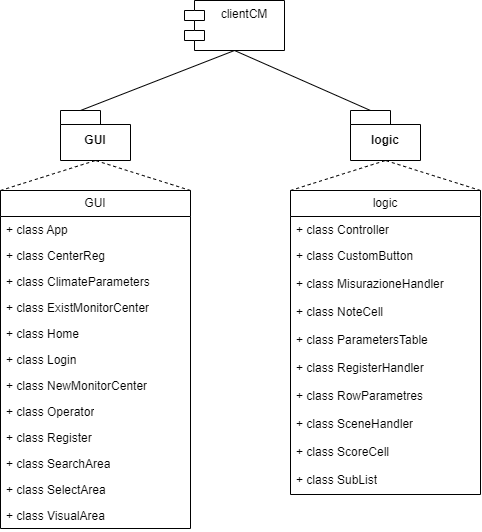

The diagram above was exported from draw.io. Its source (the exported page's mxGraphModel, read from the mxfile embedded in the PNG):
<mxGraphModel dx="485" dy="616" grid="1" gridSize="10" guides="1" tooltips="1" connect="1" arrows="1" fold="1" page="1" pageScale="1" pageWidth="827" pageHeight="1169" math="0" shadow="0">
  <root>
    <mxCell id="0" />
    <mxCell id="1" parent="0" />
    <mxCell id="wiro7uZY9FV6LWKzS3-Z-1" value="clientCM" style="shape=module;align=left;spacingLeft=20;align=center;verticalAlign=top;whiteSpace=wrap;html=1;" parent="1" vertex="1">
      <mxGeometry x="364" y="80" width="100" height="50" as="geometry" />
    </mxCell>
    <mxCell id="PtCNH-K16RAF20H4wymd-1" value="GUI" style="shape=folder;fontStyle=1;spacingTop=10;tabWidth=40;tabHeight=14;tabPosition=left;html=1;whiteSpace=wrap;" parent="1" vertex="1">
      <mxGeometry x="240" y="190" width="70" height="50" as="geometry" />
    </mxCell>
    <mxCell id="PtCNH-K16RAF20H4wymd-2" value="logic" style="shape=folder;fontStyle=1;spacingTop=10;tabWidth=40;tabHeight=14;tabPosition=left;html=1;whiteSpace=wrap;" parent="1" vertex="1">
      <mxGeometry x="530" y="190" width="70" height="50" as="geometry" />
    </mxCell>
    <mxCell id="PtCNH-K16RAF20H4wymd-3" value="GUI" style="swimlane;fontStyle=0;childLayout=stackLayout;horizontal=1;startSize=26;fillColor=none;horizontalStack=0;resizeParent=1;resizeParentMax=0;resizeLast=0;collapsible=1;marginBottom=0;whiteSpace=wrap;html=1;" parent="1" vertex="1">
      <mxGeometry x="180" y="270" width="190" height="338" as="geometry" />
    </mxCell>
    <mxCell id="PtCNH-K16RAF20H4wymd-4" value="+ class App" style="text;strokeColor=none;fillColor=none;align=left;verticalAlign=top;spacingLeft=4;spacingRight=4;overflow=hidden;rotatable=0;points=[[0,0.5],[1,0.5]];portConstraint=eastwest;whiteSpace=wrap;html=1;" parent="PtCNH-K16RAF20H4wymd-3" vertex="1">
      <mxGeometry y="26" width="190" height="26" as="geometry" />
    </mxCell>
    <mxCell id="EiGf9gEx7wCysdyFNiyk-2" value="+ class CenterReg" style="text;strokeColor=none;fillColor=none;align=left;verticalAlign=top;spacingLeft=4;spacingRight=4;overflow=hidden;rotatable=0;points=[[0,0.5],[1,0.5]];portConstraint=eastwest;whiteSpace=wrap;html=1;" parent="PtCNH-K16RAF20H4wymd-3" vertex="1">
      <mxGeometry y="52" width="190" height="26" as="geometry" />
    </mxCell>
    <mxCell id="EiGf9gEx7wCysdyFNiyk-3" value="+ class ClimateParameters" style="text;strokeColor=none;fillColor=none;align=left;verticalAlign=top;spacingLeft=4;spacingRight=4;overflow=hidden;rotatable=0;points=[[0,0.5],[1,0.5]];portConstraint=eastwest;whiteSpace=wrap;html=1;" parent="PtCNH-K16RAF20H4wymd-3" vertex="1">
      <mxGeometry y="78" width="190" height="26" as="geometry" />
    </mxCell>
    <mxCell id="EiGf9gEx7wCysdyFNiyk-4" value="+ class ExistMonitorCenter" style="text;strokeColor=none;fillColor=none;align=left;verticalAlign=top;spacingLeft=4;spacingRight=4;overflow=hidden;rotatable=0;points=[[0,0.5],[1,0.5]];portConstraint=eastwest;whiteSpace=wrap;html=1;" parent="PtCNH-K16RAF20H4wymd-3" vertex="1">
      <mxGeometry y="104" width="190" height="26" as="geometry" />
    </mxCell>
    <mxCell id="EiGf9gEx7wCysdyFNiyk-5" value="+ class Home" style="text;strokeColor=none;fillColor=none;align=left;verticalAlign=top;spacingLeft=4;spacingRight=4;overflow=hidden;rotatable=0;points=[[0,0.5],[1,0.5]];portConstraint=eastwest;whiteSpace=wrap;html=1;" parent="PtCNH-K16RAF20H4wymd-3" vertex="1">
      <mxGeometry y="130" width="190" height="26" as="geometry" />
    </mxCell>
    <mxCell id="EiGf9gEx7wCysdyFNiyk-6" value="+ class Login" style="text;strokeColor=none;fillColor=none;align=left;verticalAlign=top;spacingLeft=4;spacingRight=4;overflow=hidden;rotatable=0;points=[[0,0.5],[1,0.5]];portConstraint=eastwest;whiteSpace=wrap;html=1;" parent="PtCNH-K16RAF20H4wymd-3" vertex="1">
      <mxGeometry y="156" width="190" height="26" as="geometry" />
    </mxCell>
    <mxCell id="EiGf9gEx7wCysdyFNiyk-7" value="+ class NewMonitorCenter" style="text;strokeColor=none;fillColor=none;align=left;verticalAlign=top;spacingLeft=4;spacingRight=4;overflow=hidden;rotatable=0;points=[[0,0.5],[1,0.5]];portConstraint=eastwest;whiteSpace=wrap;html=1;" parent="PtCNH-K16RAF20H4wymd-3" vertex="1">
      <mxGeometry y="182" width="190" height="26" as="geometry" />
    </mxCell>
    <mxCell id="EiGf9gEx7wCysdyFNiyk-8" value="+ class Operator" style="text;strokeColor=none;fillColor=none;align=left;verticalAlign=top;spacingLeft=4;spacingRight=4;overflow=hidden;rotatable=0;points=[[0,0.5],[1,0.5]];portConstraint=eastwest;whiteSpace=wrap;html=1;" parent="PtCNH-K16RAF20H4wymd-3" vertex="1">
      <mxGeometry y="208" width="190" height="26" as="geometry" />
    </mxCell>
    <mxCell id="EiGf9gEx7wCysdyFNiyk-9" value="+ class Register" style="text;strokeColor=none;fillColor=none;align=left;verticalAlign=top;spacingLeft=4;spacingRight=4;overflow=hidden;rotatable=0;points=[[0,0.5],[1,0.5]];portConstraint=eastwest;whiteSpace=wrap;html=1;" parent="PtCNH-K16RAF20H4wymd-3" vertex="1">
      <mxGeometry y="234" width="190" height="26" as="geometry" />
    </mxCell>
    <mxCell id="EiGf9gEx7wCysdyFNiyk-24" value="+ class SearchArea" style="text;strokeColor=none;fillColor=none;align=left;verticalAlign=top;spacingLeft=4;spacingRight=4;overflow=hidden;rotatable=0;points=[[0,0.5],[1,0.5]];portConstraint=eastwest;whiteSpace=wrap;html=1;" parent="PtCNH-K16RAF20H4wymd-3" vertex="1">
      <mxGeometry y="260" width="190" height="26" as="geometry" />
    </mxCell>
    <mxCell id="EiGf9gEx7wCysdyFNiyk-25" value="+ class SelectArea" style="text;strokeColor=none;fillColor=none;align=left;verticalAlign=top;spacingLeft=4;spacingRight=4;overflow=hidden;rotatable=0;points=[[0,0.5],[1,0.5]];portConstraint=eastwest;whiteSpace=wrap;html=1;" parent="PtCNH-K16RAF20H4wymd-3" vertex="1">
      <mxGeometry y="286" width="190" height="26" as="geometry" />
    </mxCell>
    <mxCell id="EiGf9gEx7wCysdyFNiyk-27" value="+ class VisualArea" style="text;strokeColor=none;fillColor=none;align=left;verticalAlign=top;spacingLeft=4;spacingRight=4;overflow=hidden;rotatable=0;points=[[0,0.5],[1,0.5]];portConstraint=eastwest;whiteSpace=wrap;html=1;" parent="PtCNH-K16RAF20H4wymd-3" vertex="1">
      <mxGeometry y="312" width="190" height="26" as="geometry" />
    </mxCell>
    <mxCell id="PtCNH-K16RAF20H4wymd-7" value="logic" style="swimlane;fontStyle=0;childLayout=stackLayout;horizontal=1;startSize=26;fillColor=none;horizontalStack=0;resizeParent=1;resizeParentMax=0;resizeLast=0;collapsible=1;marginBottom=0;whiteSpace=wrap;html=1;" parent="1" vertex="1">
      <mxGeometry x="470" y="270" width="190" height="304" as="geometry" />
    </mxCell>
    <mxCell id="EiGf9gEx7wCysdyFNiyk-10" value="+ class Controller" style="text;strokeColor=none;fillColor=none;align=left;verticalAlign=top;spacingLeft=4;spacingRight=4;overflow=hidden;rotatable=0;points=[[0,0.5],[1,0.5]];portConstraint=eastwest;whiteSpace=wrap;html=1;" parent="PtCNH-K16RAF20H4wymd-7" vertex="1">
      <mxGeometry y="26" width="190" height="26" as="geometry" />
    </mxCell>
    <mxCell id="EiGf9gEx7wCysdyFNiyk-11" value="+ class CustomButton" style="text;strokeColor=none;fillColor=none;align=left;verticalAlign=top;spacingLeft=4;spacingRight=4;overflow=hidden;rotatable=0;points=[[0,0.5],[1,0.5]];portConstraint=eastwest;whiteSpace=wrap;html=1;" parent="PtCNH-K16RAF20H4wymd-7" vertex="1">
      <mxGeometry y="52" width="190" height="28" as="geometry" />
    </mxCell>
    <mxCell id="EiGf9gEx7wCysdyFNiyk-12" value="+ class MisurazioneHandler" style="text;strokeColor=none;fillColor=none;align=left;verticalAlign=top;spacingLeft=4;spacingRight=4;overflow=hidden;rotatable=0;points=[[0,0.5],[1,0.5]];portConstraint=eastwest;whiteSpace=wrap;html=1;" parent="PtCNH-K16RAF20H4wymd-7" vertex="1">
      <mxGeometry y="80" width="190" height="28" as="geometry" />
    </mxCell>
    <mxCell id="EiGf9gEx7wCysdyFNiyk-17" value="+ class NoteCell" style="text;strokeColor=none;fillColor=none;align=left;verticalAlign=top;spacingLeft=4;spacingRight=4;overflow=hidden;rotatable=0;points=[[0,0.5],[1,0.5]];portConstraint=eastwest;whiteSpace=wrap;html=1;" parent="PtCNH-K16RAF20H4wymd-7" vertex="1">
      <mxGeometry y="108" width="190" height="28" as="geometry" />
    </mxCell>
    <mxCell id="EiGf9gEx7wCysdyFNiyk-18" value="+ class ParametersTable" style="text;strokeColor=none;fillColor=none;align=left;verticalAlign=top;spacingLeft=4;spacingRight=4;overflow=hidden;rotatable=0;points=[[0,0.5],[1,0.5]];portConstraint=eastwest;whiteSpace=wrap;html=1;" parent="PtCNH-K16RAF20H4wymd-7" vertex="1">
      <mxGeometry y="136" width="190" height="28" as="geometry" />
    </mxCell>
    <mxCell id="EiGf9gEx7wCysdyFNiyk-19" value="+ class RegisterHandler" style="text;strokeColor=none;fillColor=none;align=left;verticalAlign=top;spacingLeft=4;spacingRight=4;overflow=hidden;rotatable=0;points=[[0,0.5],[1,0.5]];portConstraint=eastwest;whiteSpace=wrap;html=1;" parent="PtCNH-K16RAF20H4wymd-7" vertex="1">
      <mxGeometry y="164" width="190" height="28" as="geometry" />
    </mxCell>
    <mxCell id="EiGf9gEx7wCysdyFNiyk-20" value="+ class RowParametres" style="text;strokeColor=none;fillColor=none;align=left;verticalAlign=top;spacingLeft=4;spacingRight=4;overflow=hidden;rotatable=0;points=[[0,0.5],[1,0.5]];portConstraint=eastwest;whiteSpace=wrap;html=1;" parent="PtCNH-K16RAF20H4wymd-7" vertex="1">
      <mxGeometry y="192" width="190" height="28" as="geometry" />
    </mxCell>
    <mxCell id="EiGf9gEx7wCysdyFNiyk-21" value="+ class SceneHandler" style="text;strokeColor=none;fillColor=none;align=left;verticalAlign=top;spacingLeft=4;spacingRight=4;overflow=hidden;rotatable=0;points=[[0,0.5],[1,0.5]];portConstraint=eastwest;whiteSpace=wrap;html=1;" parent="PtCNH-K16RAF20H4wymd-7" vertex="1">
      <mxGeometry y="220" width="190" height="28" as="geometry" />
    </mxCell>
    <mxCell id="EiGf9gEx7wCysdyFNiyk-22" value="+ class ScoreCell" style="text;strokeColor=none;fillColor=none;align=left;verticalAlign=top;spacingLeft=4;spacingRight=4;overflow=hidden;rotatable=0;points=[[0,0.5],[1,0.5]];portConstraint=eastwest;whiteSpace=wrap;html=1;" parent="PtCNH-K16RAF20H4wymd-7" vertex="1">
      <mxGeometry y="248" width="190" height="28" as="geometry" />
    </mxCell>
    <mxCell id="EiGf9gEx7wCysdyFNiyk-23" value="+ class SubList" style="text;strokeColor=none;fillColor=none;align=left;verticalAlign=top;spacingLeft=4;spacingRight=4;overflow=hidden;rotatable=0;points=[[0,0.5],[1,0.5]];portConstraint=eastwest;whiteSpace=wrap;html=1;" parent="PtCNH-K16RAF20H4wymd-7" vertex="1">
      <mxGeometry y="276" width="190" height="28" as="geometry" />
    </mxCell>
    <mxCell id="PtCNH-K16RAF20H4wymd-9" value="" style="endArrow=none;html=1;rounded=0;entryX=0.5;entryY=1;entryDx=0;entryDy=0;exitX=0;exitY=0;exitDx=20;exitDy=0;exitPerimeter=0;" parent="1" source="PtCNH-K16RAF20H4wymd-1" target="wiro7uZY9FV6LWKzS3-Z-1" edge="1">
      <mxGeometry width="50" height="50" relative="1" as="geometry">
        <mxPoint x="310" y="120" as="sourcePoint" />
        <mxPoint x="530" y="250" as="targetPoint" />
      </mxGeometry>
    </mxCell>
    <mxCell id="PtCNH-K16RAF20H4wymd-10" value="" style="endArrow=none;html=1;rounded=0;entryX=0.5;entryY=1;entryDx=0;entryDy=0;exitX=0;exitY=0;exitDx=20;exitDy=0;exitPerimeter=0;" parent="1" source="PtCNH-K16RAF20H4wymd-2" target="wiro7uZY9FV6LWKzS3-Z-1" edge="1">
      <mxGeometry width="50" height="50" relative="1" as="geometry">
        <mxPoint x="270" y="200" as="sourcePoint" />
        <mxPoint x="424" y="140" as="targetPoint" />
      </mxGeometry>
    </mxCell>
    <mxCell id="PtCNH-K16RAF20H4wymd-11" value="" style="endArrow=none;dashed=1;html=1;rounded=0;entryX=0.5;entryY=1;entryDx=0;entryDy=0;entryPerimeter=0;exitX=0;exitY=0;exitDx=0;exitDy=0;" parent="1" source="PtCNH-K16RAF20H4wymd-3" target="PtCNH-K16RAF20H4wymd-1" edge="1">
      <mxGeometry width="50" height="50" relative="1" as="geometry">
        <mxPoint x="420" y="260" as="sourcePoint" />
        <mxPoint x="470" y="210" as="targetPoint" />
      </mxGeometry>
    </mxCell>
    <mxCell id="PtCNH-K16RAF20H4wymd-12" value="" style="endArrow=none;dashed=1;html=1;rounded=0;entryX=0.5;entryY=1;entryDx=0;entryDy=0;entryPerimeter=0;exitX=1;exitY=0;exitDx=0;exitDy=0;" parent="1" source="PtCNH-K16RAF20H4wymd-3" target="PtCNH-K16RAF20H4wymd-1" edge="1">
      <mxGeometry width="50" height="50" relative="1" as="geometry">
        <mxPoint x="215" y="280" as="sourcePoint" />
        <mxPoint x="285" y="250" as="targetPoint" />
      </mxGeometry>
    </mxCell>
    <mxCell id="PtCNH-K16RAF20H4wymd-13" value="" style="endArrow=none;dashed=1;html=1;rounded=0;entryX=0.5;entryY=1;entryDx=0;entryDy=0;entryPerimeter=0;exitX=0;exitY=0;exitDx=0;exitDy=0;" parent="1" source="PtCNH-K16RAF20H4wymd-7" target="PtCNH-K16RAF20H4wymd-2" edge="1">
      <mxGeometry width="50" height="50" relative="1" as="geometry">
        <mxPoint x="225" y="290" as="sourcePoint" />
        <mxPoint x="295" y="260" as="targetPoint" />
      </mxGeometry>
    </mxCell>
    <mxCell id="PtCNH-K16RAF20H4wymd-14" value="" style="endArrow=none;dashed=1;html=1;rounded=0;entryX=0.5;entryY=1;entryDx=0;entryDy=0;entryPerimeter=0;exitX=1;exitY=0;exitDx=0;exitDy=0;" parent="1" source="PtCNH-K16RAF20H4wymd-7" target="PtCNH-K16RAF20H4wymd-2" edge="1">
      <mxGeometry width="50" height="50" relative="1" as="geometry">
        <mxPoint x="500" y="280" as="sourcePoint" />
        <mxPoint x="565" y="250" as="targetPoint" />
      </mxGeometry>
    </mxCell>
  </root>
</mxGraphModel>